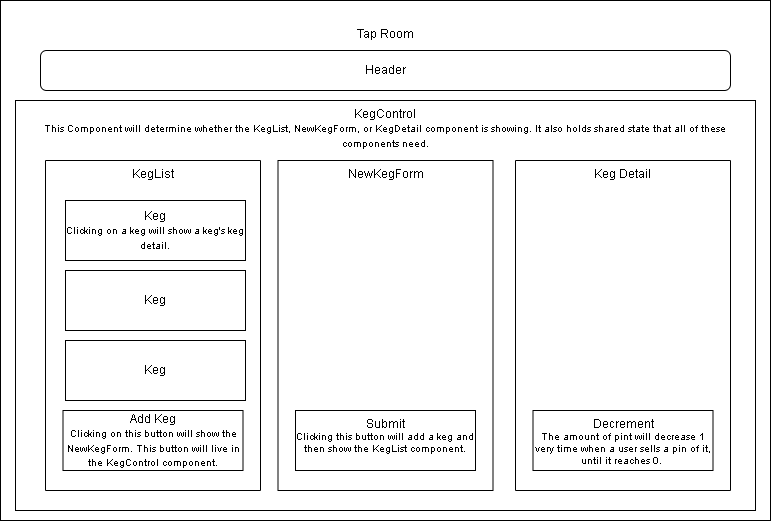

The diagram above was exported from draw.io. Its source (the exported page's mxGraphModel, read from the mxfile embedded in the PNG):
<mxGraphModel dx="374" dy="659" grid="1" gridSize="10" guides="1" tooltips="1" connect="1" arrows="1" fold="1" page="1" pageScale="1" pageWidth="850" pageHeight="1100" math="0" shadow="0">
  <root>
    <mxCell id="0" />
    <mxCell id="1" parent="0" />
    <mxCell id="hGQOxA4cO_8A7F4HJcD6-1" value="Tap Room&lt;br&gt;" style="rounded=0;whiteSpace=wrap;html=1;labelPosition=center;verticalLabelPosition=middle;align=center;verticalAlign=top;spacingTop=20;" parent="1" vertex="1">
      <mxGeometry x="45" y="40" width="770" height="520" as="geometry" />
    </mxCell>
    <mxCell id="hGQOxA4cO_8A7F4HJcD6-31" value="KegControl&lt;br&gt;&lt;font style=&quot;font-size: 10px&quot;&gt;This Component will determine whether the KegList, NewKegForm, or KegDetail component is showing. It also holds shared state that all of these components need.&lt;/font&gt;" style="rounded=0;whiteSpace=wrap;html=1;verticalAlign=top;" parent="1" vertex="1">
      <mxGeometry x="60" y="140" width="740" height="410" as="geometry" />
    </mxCell>
    <mxCell id="hGQOxA4cO_8A7F4HJcD6-25" value="Header" style="rounded=1;whiteSpace=wrap;html=1;" parent="1" vertex="1">
      <mxGeometry x="85" y="90" width="690" height="40" as="geometry" />
    </mxCell>
    <mxCell id="hGQOxA4cO_8A7F4HJcD6-26" value="KegList" style="rounded=0;whiteSpace=wrap;html=1;direction=south;verticalAlign=top;" parent="1" vertex="1">
      <mxGeometry x="90" y="200" width="215" height="330" as="geometry" />
    </mxCell>
    <mxCell id="hGQOxA4cO_8A7F4HJcD6-29" value="NewKegForm" style="rounded=0;whiteSpace=wrap;html=1;direction=south;verticalAlign=top;" parent="1" vertex="1">
      <mxGeometry x="322.5" y="200" width="215" height="330" as="geometry" />
    </mxCell>
    <mxCell id="hGQOxA4cO_8A7F4HJcD6-30" value="Keg Detail" style="rounded=0;whiteSpace=wrap;html=1;direction=south;verticalAlign=top;" parent="1" vertex="1">
      <mxGeometry x="560" y="200" width="215" height="330" as="geometry" />
    </mxCell>
    <mxCell id="hGQOxA4cO_8A7F4HJcD6-32" value="Keg&lt;br&gt;&lt;font style=&quot;font-size: 10px&quot;&gt;Clicking on a keg will show a keg's keg detail.&lt;/font&gt;" style="rounded=0;whiteSpace=wrap;html=1;" parent="1" vertex="1">
      <mxGeometry x="110" y="240" width="180" height="60" as="geometry" />
    </mxCell>
    <mxCell id="hGQOxA4cO_8A7F4HJcD6-35" value="Keg" style="rounded=0;whiteSpace=wrap;html=1;" parent="1" vertex="1">
      <mxGeometry x="110" y="310" width="180" height="60" as="geometry" />
    </mxCell>
    <mxCell id="hGQOxA4cO_8A7F4HJcD6-36" value="Keg" style="rounded=0;whiteSpace=wrap;html=1;" parent="1" vertex="1">
      <mxGeometry x="110" y="380" width="180" height="60" as="geometry" />
    </mxCell>
    <mxCell id="hGQOxA4cO_8A7F4HJcD6-37" value="Add Keg&lt;br&gt;&lt;font style=&quot;font-size: 10px&quot;&gt;Clicking on this button will show the NewKegForm. This button will live in the KegControl component.&lt;/font&gt;" style="rounded=0;whiteSpace=wrap;html=1;" parent="1" vertex="1">
      <mxGeometry x="107.5" y="450" width="180" height="60" as="geometry" />
    </mxCell>
    <mxCell id="hGQOxA4cO_8A7F4HJcD6-38" value="&lt;font&gt;&lt;span style=&quot;font-size: 12px&quot;&gt;Submit&lt;/span&gt;&lt;font size=&quot;1&quot;&gt;&lt;br&gt;&lt;/font&gt;Clicking this button will add a keg and then show the KegList component.&lt;br&gt;&lt;/font&gt;" style="rounded=0;whiteSpace=wrap;html=1;fontSize=10;verticalAlign=top;" parent="1" vertex="1">
      <mxGeometry x="340" y="450" width="180" height="60" as="geometry" />
    </mxCell>
    <mxCell id="hGQOxA4cO_8A7F4HJcD6-39" value="&lt;font&gt;&lt;span style=&quot;font-size: 12px&quot;&gt;Decrement&lt;br&gt;&lt;/span&gt;&lt;font style=&quot;font-size: 10px&quot;&gt;The amount of pint will decrease 1 very time when a user sells a pin of it, until it reaches 0.&amp;nbsp;&lt;/font&gt;&lt;br&gt;&lt;/font&gt;" style="rounded=0;whiteSpace=wrap;html=1;fontSize=10;verticalAlign=top;" parent="1" vertex="1">
      <mxGeometry x="577.5" y="450" width="180" height="60" as="geometry" />
    </mxCell>
  </root>
</mxGraphModel>